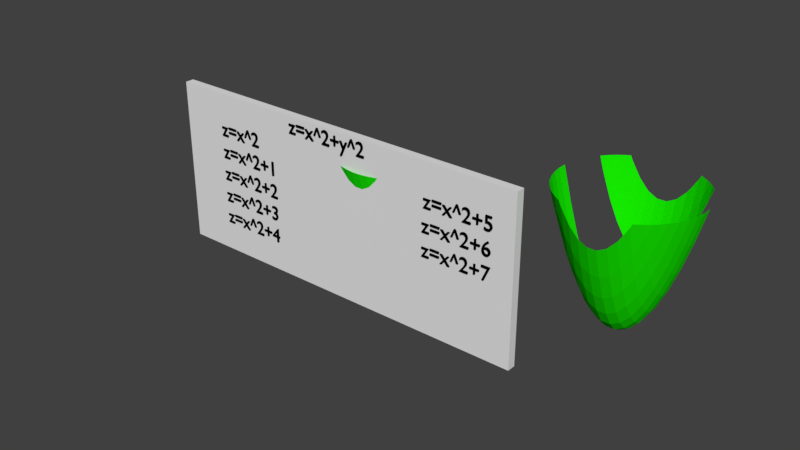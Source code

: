 # Source: armado_paraboloide_ver1_ani.blend  (saved by Blender 2.78.0; exported with 4.5.12 LTS)
import bpy
from mathutils import Matrix  # noqa: F401  (used for matrix-valued properties, if any)

bpy.ops.wm.read_factory_settings(use_empty=True)
scene = bpy.context.scene
scene.name = 'Scene'

# ---- collections
col_collection_1 = bpy.data.collections.new('Collection 1'); scene.collection.children.link(col_collection_1)

# ---- materials (node trees are filled in below, after node groups)
mat_material_001 = bpy.data.materials.new('Material.001')
mat_material_001.alpha_threshold = 0.0
mat_material_001.use_transparent_shadow = False
mat_material_001.diffuse_color = (0.0, 0.0, 0.0, 1.0)
mat_material_001.roughness = 0.5
mat_material_002 = bpy.data.materials.new('Material.002')
mat_material_002.alpha_threshold = 0.0
mat_material_002.use_transparent_shadow = False
mat_material_002.diffuse_color = (0.008149, 0.8, 0.0, 1.0)
mat_material_002.roughness = 0.5
mat_material = bpy.data.materials.new('Material')
mat_material.alpha_threshold = 0.0
mat_material.use_transparent_shadow = False
mat_material.roughness = 0.5

# ---- material node trees

# ---- world
world_world = bpy.data.worlds.new('World'); scene.world = world_world
world_world.color = (0.05088, 0.05088, 0.05088)
world_world.use_sun_shadow = False
world_world.sun_shadow_jitter_overblur = 0.0
world_world.cycles.sampling_method = 'MANUAL'

# ---- meshes
me_z_function_018 = bpy.data.meshes.new('Z Function.018')
me_z_function_018.from_pydata([(-0.9333, -0.6667, -0.3156), (-0.9333, -0.4, -0.03111), (-0.6667, -0.6667, 0.1111), (-0.6667, -0.4, 0.3956), (-1.733, -0.6667, -2.449), (-1.733, -0.4, -2.164), (-1.467, -0.6667, -1.596), (-1.467, -0.4, -1.311), (-1.2, -0.6667, -0.8844), (-1.2, -0.4, -0.6), (-0.9333, -0.6667, -0.3156), (-0.9333, -0.4, -0.03111), (-0.6667, -0.6667, 0.1111), (-0.6667, -0.4, 0.3956), (-0.4, -0.6667, 0.3956), (-0.4, -0.4, 0.68), (-0.1333, -0.6667, 0.5378), (-0.1333, -0.4, 0.8222), (0.1333, -0.6667, 0.5378), (0.1333, -0.4, 0.8222), (0.4, -0.6667, 0.3956), (0.4, -0.4, 0.68), (0.6667, -0.6667, 0.1111), (0.6667, -0.4, 0.3956), (0.9333, -0.6667, -0.3156), (0.9333, -0.4, -0.03111), (1.2, -0.6667, -0.8844), (1.2, -0.4, -0.6), (1.467, -0.6667, -1.596), (1.467, -0.4, -1.311), (1.733, -0.6667, -2.449), (1.733, -0.4, -2.164), (1.881, -0.6667, -3.0), (1.957, -0.4, -3.0), (-1.957, -0.4, -3.0), (-1.881, -0.6667, -3.0)], [], [(0, 2, 3, 1), (35, 4, 5, 34), (4, 6, 7, 5), (6, 8, 9, 7), (8, 10, 11, 9), (12, 14, 15, 13), (14, 16, 17, 15), (16, 18, 19, 17), (18, 20, 21, 19), (20, 22, 23, 21), (22, 24, 25, 23), (24, 26, 27, 25), (26, 28, 29, 27), (28, 30, 31, 29), (30, 32, 33, 31)])
me_z_function_018.materials.append(mat_material_002)
me_z_function_018.use_remesh_preserve_volume = False
me_z_function_018.use_remesh_preserve_attributes = False
me_z_function_018.use_mirror_vertex_groups = False
me_z_function_018.update()
me_z_function_017 = bpy.data.meshes.new('Z Function.017')
me_z_function_017.from_pydata([(-0.9333, -1.733, -2.876), (-0.6667, -1.733, -2.449), (-0.4, -1.733, -2.164), (-0.1333, -1.733, -2.022), (0.1333, -1.733, -2.022), (0.4, -1.733, -2.164), (0.6667, -1.733, -2.449), (0.9333, -1.733, -2.876), (0.9917, -1.733, -3.0), (-0.6667, -1.881, -3.0), (-0.9333, -1.767, -3.0), (-0.9917, -1.733, -3.0), (0.6667, -1.881, -3.0), (0.9333, -1.767, -3.0), (-0.4, -1.957, -3.0), (-0.1333, -1.995, -3.0), (0.4, -1.957, -3.0), (0.1333, -1.995, -3.0)], [], [(11, 10, 0), (10, 9, 1, 0), (9, 14, 2, 1), (14, 15, 3, 2), (15, 17, 4, 3), (17, 16, 5, 4), (16, 12, 6, 5), (12, 13, 7, 6), (13, 8, 7)])
me_z_function_017.materials.append(mat_material_002)
me_z_function_017.use_remesh_preserve_volume = False
me_z_function_017.use_remesh_preserve_attributes = False
me_z_function_017.use_mirror_vertex_groups = False
me_z_function_017.update()
me_z_function_016 = bpy.data.meshes.new('Z Function.016')
me_z_function_016.from_pydata([(-1.2, -1.467, -2.591), (-0.9333, -1.733, -2.876), (-0.9333, -1.467, -2.022), (-0.6667, -1.733, -2.449), (-0.6667, -1.467, -1.596), (-0.4, -1.733, -2.164), (-0.4, -1.467, -1.311), (-0.1333, -1.733, -2.022), (-0.1333, -1.467, -1.169), (0.1333, -1.733, -2.022), (0.1333, -1.467, -1.169), (0.4, -1.733, -2.164), (0.4, -1.467, -1.311), (0.6667, -1.733, -2.449), (0.6667, -1.467, -1.596), (0.9333, -1.733, -2.876), (0.9333, -1.467, -2.022), (1.2, -1.467, -2.591), (1.353, -1.467, -3.0), (0.9917, -1.733, -3.0), (1.2, -1.594, -3.0), (-1.2, -1.594, -3.0), (-1.353, -1.467, -3.0), (-0.9917, -1.733, -3.0)], [], [(22, 21, 0), (23, 1, 2, 0, 21), (1, 3, 4, 2), (3, 5, 6, 4), (5, 7, 8, 6), (7, 9, 10, 8), (9, 11, 12, 10), (11, 13, 14, 12), (13, 15, 16, 14), (20, 18, 17), (15, 19, 20, 17, 16)])
me_z_function_016.materials.append(mat_material_002)
me_z_function_016.use_remesh_preserve_volume = False
me_z_function_016.use_remesh_preserve_attributes = False
me_z_function_016.use_mirror_vertex_groups = False
me_z_function_016.update()
me_z_function_015 = bpy.data.meshes.new('Z Function.015')
me_z_function_015.from_pydata([(-1.467, -1.2, -2.591), (-1.2, -1.467, -2.591), (-1.2, -1.2, -1.88), (-0.9333, -1.467, -2.022), (-0.9333, -1.2, -1.311), (-0.6667, -1.467, -1.596), (-0.6667, -1.2, -0.8844), (-0.4, -1.467, -1.311), (-0.4, -1.2, -0.6), (-0.1333, -1.467, -1.169), (-0.1333, -1.2, -0.4578), (0.1333, -1.467, -1.169), (0.1333, -1.2, -0.4578), (0.4, -1.467, -1.311), (0.4, -1.2, -0.6), (0.6667, -1.467, -1.596), (0.6667, -1.2, -0.8844), (0.9333, -1.467, -2.022), (0.9333, -1.2, -1.311), (1.2, -1.467, -2.591), (1.2, -1.2, -1.88), (1.467, -1.2, -2.591), (1.353, -1.467, -3.0), (1.594, -1.2, -3.0), (-1.467, -1.353, -3.0), (-1.353, -1.467, -3.0), (1.467, -1.353, -3.0), (-1.594, -1.2, -3.0)], [], [(27, 24, 0), (25, 1, 2, 0, 24), (1, 3, 4, 2), (3, 5, 6, 4), (5, 7, 8, 6), (7, 9, 10, 8), (9, 11, 12, 10), (11, 13, 14, 12), (13, 15, 16, 14), (15, 17, 18, 16), (17, 19, 20, 18), (26, 23, 21), (19, 22, 26, 21, 20)])
me_z_function_015.materials.append(mat_material_002)
me_z_function_015.use_remesh_preserve_volume = False
me_z_function_015.use_remesh_preserve_attributes = False
me_z_function_015.use_mirror_vertex_groups = False
me_z_function_015.update()
me_z_function_014 = bpy.data.meshes.new('Z Function.014')
me_z_function_014.from_pydata([(-1.733, -0.9333, -2.876), (-1.467, -1.2, -2.591), (-1.467, -0.9333, -2.022), (-1.2, -1.2, -1.88), (-1.2, -0.9333, -1.311), (-0.9333, -1.2, -1.311), (-0.9333, -0.9333, -0.7422), (-0.6667, -1.2, -0.8844), (-0.6667, -0.9333, -0.3156), (-0.4, -1.2, -0.6), (-0.4, -0.9333, -0.03111), (-0.1333, -1.2, -0.4578), (-0.1333, -0.9333, 0.1111), (0.1333, -1.2, -0.4578), (0.1333, -0.9333, 0.1111), (0.4, -1.2, -0.6), (0.4, -0.9333, -0.03111), (0.6667, -1.2, -0.8844), (0.6667, -0.9333, -0.3156), (0.9333, -1.2, -1.311), (0.9333, -0.9333, -0.7422), (1.2, -1.2, -1.88), (1.2, -0.9333, -1.311), (1.467, -1.2, -2.591), (1.467, -0.9333, -2.022), (1.733, -0.9333, -2.876), (1.767, -0.9333, -3.0), (1.594, -1.2, -3.0), (1.733, -0.9917, -3.0), (-1.767, -0.9333, -3.0), (-1.733, -0.9917, -3.0), (-1.594, -1.2, -3.0)], [], [(29, 30, 0), (31, 1, 2, 0, 30), (1, 3, 4, 2), (3, 5, 6, 4), (5, 7, 8, 6), (7, 9, 10, 8), (9, 11, 12, 10), (11, 13, 14, 12), (13, 15, 16, 14), (15, 17, 18, 16), (17, 19, 20, 18), (19, 21, 22, 20), (21, 23, 24, 22), (28, 26, 25), (23, 27, 28, 25, 24)])
me_z_function_014.materials.append(mat_material_002)
me_z_function_014.use_remesh_preserve_volume = False
me_z_function_014.use_remesh_preserve_attributes = False
me_z_function_014.use_mirror_vertex_groups = False
me_z_function_014.update()
me_z_function_013 = bpy.data.meshes.new('Z Function.013')
me_z_function_013.from_pydata([(-1.733, -0.9333, -2.876), (-1.733, -0.6667, -2.449), (-1.467, -0.9333, -2.022), (-1.467, -0.6667, -1.596), (-1.2, -0.9333, -1.311), (-1.2, -0.6667, -0.8844), (-0.9333, -0.9333, -0.7422), (-0.9333, -0.6667, -0.3156), (-0.6667, -0.9333, -0.3156), (-0.6667, -0.6667, 0.1111), (-0.4, -0.9333, -0.03111), (-0.4, -0.6667, 0.3956), (-0.1333, -0.9333, 0.1111), (-0.1333, -0.6667, 0.5378), (0.1333, -0.9333, 0.1111), (0.1333, -0.6667, 0.5378), (0.4, -0.9333, -0.03111), (0.4, -0.6667, 0.3956), (0.6667, -0.9333, -0.3156), (0.6667, -0.6667, 0.1111), (0.9333, -0.9333, -0.7422), (0.9333, -0.6667, -0.3156), (1.2, -0.9333, -1.311), (1.2, -0.6667, -0.8844), (1.467, -0.9333, -2.022), (1.467, -0.6667, -1.596), (1.733, -0.9333, -2.876), (1.733, -0.6667, -2.449), (1.767, -0.9333, -3.0), (1.881, -0.6667, -3.0), (-1.767, -0.9333, -3.0), (-1.881, -0.6667, -3.0)], [], [(30, 0, 1, 31), (0, 2, 3, 1), (2, 4, 5, 3), (4, 6, 7, 5), (6, 8, 9, 7), (8, 10, 11, 9), (10, 12, 13, 11), (12, 14, 15, 13), (14, 16, 17, 15), (16, 18, 19, 17), (18, 20, 21, 19), (20, 22, 23, 21), (22, 24, 25, 23), (24, 26, 27, 25), (26, 28, 29, 27)])
me_z_function_013.materials.append(mat_material_002)
me_z_function_013.use_remesh_preserve_volume = False
me_z_function_013.use_remesh_preserve_attributes = False
me_z_function_013.use_mirror_vertex_groups = False
me_z_function_013.update()
me_z_function_011 = bpy.data.meshes.new('Z Function.011')
me_z_function_011.from_pydata([(-1.733, -0.4, -2.164), (-1.467, -0.4, -1.311), (-1.2, -0.4, -0.6), (-0.9333, -0.4, -0.03111), (-0.6667, -0.4, 0.3956), (-0.4, -0.4, 0.68), (-0.1333, -0.4, 0.8222), (0.1333, -0.4, 0.8222), (0.4, -0.4, 0.68), (0.6667, -0.4, 0.3956), (0.9333, -0.4, -0.03111), (1.2, -0.4, -0.6), (1.467, -0.4, -1.311), (1.733, -0.4, -2.164), (1.995, -0.1333, -3.0), (1.957, -0.4, -3.0), (-0.9333, -0.1333, 0.1111), (-0.6667, -0.1333, 0.5378), (1.733, -0.1333, -2.022), (1.467, -0.1333, -1.169), (-0.1333, -0.1333, 0.9644), (-0.4, -0.1333, 0.8222), (1.2, -0.1333, -0.4578), (-1.995, -0.1333, -3.0), (-1.957, -0.4, -3.0), (-1.2, -0.1333, -0.4578), (-1.467, -0.1333, -1.169), (0.1333, -0.1333, 0.9644), (-1.733, -0.1333, -2.022), (0.4, -0.1333, 0.8222), (0.9333, -0.1333, 0.1111), (0.6667, -0.1333, 0.5378)], [], [(24, 0, 28, 23), (0, 1, 26, 28), (1, 2, 25, 26), (2, 3, 16, 25), (3, 4, 17, 16), (4, 5, 21, 17), (5, 6, 20, 21), (6, 7, 27, 20), (7, 8, 29, 27), (8, 9, 31, 29), (9, 10, 30, 31), (10, 11, 22, 30), (11, 12, 19, 22), (12, 13, 18, 19), (13, 15, 14, 18)])
me_z_function_011.materials.append(mat_material_002)
me_z_function_011.use_remesh_preserve_volume = False
me_z_function_011.use_remesh_preserve_attributes = False
me_z_function_011.use_mirror_vertex_groups = False
me_z_function_011.update()
me_z_function_010 = bpy.data.meshes.new('Z Function.010')
me_z_function_010.from_pydata([(-0.9333, 1.733, -2.876), (-0.6667, 1.733, -2.449), (-0.4, 1.733, -2.164), (-0.1333, 1.733, -2.022), (0.1333, 1.733, -2.022), (0.4, 1.733, -2.164), (0.6667, 1.733, -2.449), (0.9333, 1.733, -2.876), (0.4, 1.957, -3.0), (0.1333, 1.995, -3.0), (-0.6667, 1.881, -3.0), (-0.9333, 1.767, -3.0), (-0.4, 1.957, -3.0), (-0.1333, 1.995, -3.0), (0.9917, 1.733, -3.0), (0.6667, 1.881, -3.0), (0.9333, 1.767, -3.0), (-0.9917, 1.733, -3.0)], [], [(17, 0, 11), (6, 7, 16, 15), (7, 14, 16), (2, 3, 13, 12), (0, 1, 10, 11), (1, 2, 12, 10), (3, 4, 9, 13), (4, 5, 8, 9), (5, 6, 15, 8)])
me_z_function_010.materials.append(mat_material_002)
me_z_function_010.use_remesh_preserve_volume = False
me_z_function_010.use_remesh_preserve_attributes = False
me_z_function_010.use_mirror_vertex_groups = False
me_z_function_010.update()
me_z_function_009 = bpy.data.meshes.new('Z Function.009')
me_z_function_009.from_pydata([(-1.2, 1.467, -2.591), (-0.9333, 1.467, -2.022), (-0.9333, 1.733, -2.876), (-0.6667, 1.467, -1.596), (-0.6667, 1.733, -2.449), (-0.4, 1.467, -1.311), (-0.4, 1.733, -2.164), (-0.1333, 1.467, -1.169), (-0.1333, 1.733, -2.022), (0.1333, 1.467, -1.169), (0.1333, 1.733, -2.022), (0.4, 1.467, -1.311), (0.4, 1.733, -2.164), (0.6667, 1.467, -1.596), (0.6667, 1.733, -2.449), (0.9333, 1.467, -2.022), (0.9333, 1.733, -2.876), (1.2, 1.467, -2.591), (1.353, 1.467, -3.0), (0.9917, 1.733, -3.0), (1.2, 1.594, -3.0), (-1.2, 1.594, -3.0), (-1.353, 1.467, -3.0), (-0.9917, 1.733, -3.0)], [], [(22, 0, 21), (1, 3, 4, 2), (3, 5, 6, 4), (5, 7, 8, 6), (7, 9, 10, 8), (9, 11, 12, 10), (11, 13, 14, 12), (13, 15, 16, 14), (0, 1, 2, 23, 21), (15, 17, 20, 19, 16), (17, 18, 20)])
me_z_function_009.materials.append(mat_material_002)
me_z_function_009.use_remesh_preserve_volume = False
me_z_function_009.use_remesh_preserve_attributes = False
me_z_function_009.use_mirror_vertex_groups = False
me_z_function_009.update()
me_z_function_008 = bpy.data.meshes.new('Z Function.008')
me_z_function_008.from_pydata([(-1.467, 1.2, -2.591), (-1.2, 1.2, -1.88), (-1.2, 1.467, -2.591), (-0.9333, 1.2, -1.311), (-0.9333, 1.467, -2.022), (-0.6667, 1.2, -0.8844), (-0.6667, 1.467, -1.596), (-0.4, 1.2, -0.6), (-0.4, 1.467, -1.311), (-0.1333, 1.2, -0.4578), (-0.1333, 1.467, -1.169), (0.1333, 1.2, -0.4578), (0.1333, 1.467, -1.169), (0.4, 1.2, -0.6), (0.4, 1.467, -1.311), (0.6667, 1.2, -0.8844), (0.6667, 1.467, -1.596), (0.9333, 1.2, -1.311), (0.9333, 1.467, -2.022), (1.2, 1.2, -1.88), (1.2, 1.467, -2.591), (1.467, 1.2, -2.591), (1.594, 1.2, -3.0), (-1.467, 1.353, -3.0), (1.353, 1.467, -3.0), (1.467, 1.353, -3.0), (-1.353, 1.467, -3.0), (-1.594, 1.2, -3.0)], [], [(27, 0, 23), (1, 3, 4, 2), (3, 5, 6, 4), (5, 7, 8, 6), (7, 9, 10, 8), (9, 11, 12, 10), (11, 13, 14, 12), (13, 15, 16, 14), (15, 17, 18, 16), (17, 19, 20, 18), (19, 21, 25, 24, 20), (21, 22, 25), (0, 1, 2, 26, 23)])
me_z_function_008.materials.append(mat_material_002)
me_z_function_008.use_remesh_preserve_volume = False
me_z_function_008.use_remesh_preserve_attributes = False
me_z_function_008.use_mirror_vertex_groups = False
me_z_function_008.update()
me_z_function_007 = bpy.data.meshes.new('Z Function.007')
me_z_function_007.from_pydata([(-1.733, 0.9333, -2.876), (-1.467, 0.9333, -2.022), (-1.467, 1.2, -2.591), (-1.2, 0.9333, -1.311), (-1.2, 1.2, -1.88), (-0.9333, 0.9333, -0.7422), (-0.9333, 1.2, -1.311), (-0.6667, 0.9333, -0.3156), (-0.6667, 1.2, -0.8844), (-0.4, 0.9333, -0.03111), (-0.4, 1.2, -0.6), (-0.1333, 0.9333, 0.1111), (-0.1333, 1.2, -0.4578), (0.1333, 0.9333, 0.1111), (0.1333, 1.2, -0.4578), (0.4, 0.9333, -0.03111), (0.4, 1.2, -0.6), (0.6667, 0.9333, -0.3156), (0.6667, 1.2, -0.8844), (0.9333, 0.9333, -0.7422), (0.9333, 1.2, -1.311), (1.2, 0.9333, -1.311), (1.2, 1.2, -1.88), (1.467, 0.9333, -2.022), (1.467, 1.2, -2.591), (1.733, 0.9333, -2.876), (1.733, 0.9917, -3.0), (1.594, 1.2, -3.0), (1.767, 0.9333, -3.0), (-1.733, 0.9917, -3.0), (-1.594, 1.2, -3.0), (-1.767, 0.9333, -3.0)], [], [(31, 0, 29), (1, 3, 4, 2), (3, 5, 6, 4), (5, 7, 8, 6), (7, 9, 10, 8), (9, 11, 12, 10), (11, 13, 14, 12), (13, 15, 16, 14), (15, 17, 18, 16), (17, 19, 20, 18), (19, 21, 22, 20), (21, 23, 24, 22), (0, 1, 2, 30, 29), (23, 25, 26, 27, 24), (25, 28, 26)])
me_z_function_007.materials.append(mat_material_002)
me_z_function_007.use_remesh_preserve_volume = False
me_z_function_007.use_remesh_preserve_attributes = False
me_z_function_007.use_mirror_vertex_groups = False
me_z_function_007.update()
me_z_function_006 = bpy.data.meshes.new('Z Function.006')
me_z_function_006.from_pydata([(-1.733, 0.6667, -2.449), (-1.733, 0.9333, -2.876), (-1.467, 0.6667, -1.596), (-1.467, 0.9333, -2.022), (-1.2, 0.6667, -0.8844), (-1.2, 0.9333, -1.311), (-0.9333, 0.6667, -0.3156), (-0.9333, 0.9333, -0.7422), (-0.6667, 0.6667, 0.1111), (-0.6667, 0.9333, -0.3156), (-0.4, 0.6667, 0.3956), (-0.4, 0.9333, -0.03111), (-0.1333, 0.6667, 0.5378), (-0.1333, 0.9333, 0.1111), (0.1333, 0.6667, 0.5378), (0.1333, 0.9333, 0.1111), (0.4, 0.6667, 0.3956), (0.4, 0.9333, -0.03111), (0.6667, 0.6667, 0.1111), (0.6667, 0.9333, -0.3156), (0.9333, 0.6667, -0.3156), (0.9333, 0.9333, -0.7422), (1.2, 0.6667, -0.8844), (1.2, 0.9333, -1.311), (1.467, 0.6667, -1.596), (1.467, 0.9333, -2.022), (1.733, 0.6667, -2.449), (1.733, 0.9333, -2.876), (1.881, 0.6667, -3.0), (1.767, 0.9333, -3.0), (-1.767, 0.9333, -3.0), (-1.881, 0.6667, -3.0)], [], [(31, 0, 1, 30), (0, 2, 3, 1), (2, 4, 5, 3), (4, 6, 7, 5), (6, 8, 9, 7), (8, 10, 11, 9), (10, 12, 13, 11), (12, 14, 15, 13), (14, 16, 17, 15), (16, 18, 19, 17), (18, 20, 21, 19), (20, 22, 23, 21), (22, 24, 25, 23), (24, 26, 27, 25), (26, 28, 29, 27)])
me_z_function_006.materials.append(mat_material_002)
me_z_function_006.use_remesh_preserve_volume = False
me_z_function_006.use_remesh_preserve_attributes = False
me_z_function_006.use_mirror_vertex_groups = False
me_z_function_006.update()
me_z_function_005 = bpy.data.meshes.new('Z Function.005')
me_z_function_005.from_pydata([(-1.733, 0.4, -2.164), (-1.733, 0.6667, -2.449), (-1.467, 0.4, -1.311), (-1.467, 0.6667, -1.596), (-1.2, 0.4, -0.6), (-1.2, 0.6667, -0.8844), (-0.9333, 0.4, -0.03111), (-0.9333, 0.6667, -0.3156), (-0.6667, 0.4, 0.3956), (-0.6667, 0.6667, 0.1111), (-0.4, 0.4, 0.68), (-0.4, 0.6667, 0.3956), (-0.1333, 0.4, 0.8222), (-0.1333, 0.6667, 0.5378), (0.1333, 0.4, 0.8222), (0.1333, 0.6667, 0.5378), (0.4, 0.4, 0.68), (0.4, 0.6667, 0.3956), (0.6667, 0.4, 0.3956), (0.6667, 0.6667, 0.1111), (0.9333, 0.4, -0.03111), (0.9333, 0.6667, -0.3156), (1.2, 0.4, -0.6), (1.2, 0.6667, -0.8844), (1.467, 0.4, -1.311), (1.467, 0.6667, -1.596), (1.733, 0.4, -2.164), (1.733, 0.6667, -2.449), (1.881, 0.6667, -3.0), (1.957, 0.4, -3.0), (-1.957, 0.4, -3.0), (-1.881, 0.6667, -3.0)], [], [(30, 0, 1, 31), (0, 2, 3, 1), (2, 4, 5, 3), (4, 6, 7, 5), (6, 8, 9, 7), (8, 10, 11, 9), (10, 12, 13, 11), (12, 14, 15, 13), (14, 16, 17, 15), (16, 18, 19, 17), (18, 20, 21, 19), (20, 22, 23, 21), (22, 24, 25, 23), (24, 26, 27, 25), (26, 29, 28, 27)])
me_z_function_005.materials.append(mat_material_002)
me_z_function_005.use_remesh_preserve_volume = False
me_z_function_005.use_remesh_preserve_attributes = False
me_z_function_005.use_mirror_vertex_groups = False
me_z_function_005.update()
me_z_function_004 = bpy.data.meshes.new('Z Function.004')
me_z_function_004.from_pydata([(-1.733, 0.4, -2.164), (-1.467, 0.4, -1.311), (-1.2, 0.1333, -0.4578), (-1.2, 0.4, -0.6), (-0.9333, 0.4, -0.03111), (-0.6667, 0.4, 0.3956), (-0.4, 0.4, 0.68), (-0.1333, 0.4, 0.8222), (0.1333, 0.1333, 0.9644), (0.1333, 0.4, 0.8222), (0.4, 0.1333, 0.8222), (0.4, 0.4, 0.68), (0.6667, 0.4, 0.3956), (0.9333, 0.1333, 0.1111), (0.9333, 0.4, -0.03111), (1.2, 0.4, -0.6), (1.467, 0.4, -1.311), (1.733, 0.4, -2.164), (-1.995, 0.1333, -3.0), (-0.1333, 0.1333, 0.9644), (-0.4, 0.1333, 0.8222), (-0.6667, 0.1333, 0.5378), (1.733, 0.1333, -2.022), (1.467, 0.1333, -1.169), (-0.9333, 0.1333, 0.1111), (1.995, 0.1333, -3.0), (1.2, 0.1333, -0.4578), (1.957, 0.4, -3.0), (-1.733, 0.1333, -2.022), (-1.957, 0.4, -3.0), (-1.467, 0.1333, -1.169), (0.6667, 0.1333, 0.5378)], [], [(18, 28, 0, 29), (28, 30, 1, 0), (30, 2, 3, 1), (2, 24, 4, 3), (24, 21, 5, 4), (21, 20, 6, 5), (20, 19, 7, 6), (19, 8, 9, 7), (8, 10, 11, 9), (10, 31, 12, 11), (31, 13, 14, 12), (13, 26, 15, 14), (26, 23, 16, 15), (23, 22, 17, 16), (22, 25, 27, 17)])
me_z_function_004.materials.append(mat_material_002)
me_z_function_004.use_remesh_preserve_volume = False
me_z_function_004.use_remesh_preserve_attributes = False
me_z_function_004.use_mirror_vertex_groups = False
me_z_function_004.update()
me_z_function_003 = bpy.data.meshes.new('Z Function.003')
me_z_function_003.from_pydata([(-1.733, -0.1333, -2.022), (-1.733, 0.1333, -2.022), (-1.467, -0.1333, -1.169), (-1.467, 0.1333, -1.169), (-1.2, -0.1333, -0.4578), (-0.9333, -0.1333, 0.1111), (-0.9333, 0.1333, 0.1111), (-0.6667, -0.1333, 0.5378), (-0.6667, 0.1333, 0.5378), (-0.4, -0.1333, 0.8222), (-0.4, 0.1333, 0.8222), (-0.1333, -0.1333, 0.9644), (-0.1333, 0.1333, 0.9644), (0.1333, -0.1333, 0.9644), (0.4, -0.1333, 0.8222), (0.6667, -0.1333, 0.5378), (0.6667, 0.1333, 0.5378), (0.9333, -0.1333, 0.1111), (1.2, -0.1333, -0.4578), (1.2, 0.1333, -0.4578), (1.467, -0.1333, -1.169), (1.467, 0.1333, -1.169), (1.733, -0.1333, -2.022), (1.733, 0.1333, -2.022), (1.995, 0.1333, -3.0), (1.995, -0.1333, -3.0), (-0.1333, 0.1333, 0.9644), (-0.4, 0.1333, 0.8222), (-0.6667, 0.1333, 0.5378), (1.733, 0.1333, -2.022), (1.467, 0.1333, -1.169), (-0.9333, 0.1333, 0.1111), (-0.9333, -0.1333, 0.1111), (-0.6667, -0.1333, 0.5378), (1.2, 0.1333, -0.4578), (1.733, -0.1333, -2.022), (1.467, -0.1333, -1.169), (-0.1333, -0.1333, 0.9644), (-0.4, -0.1333, 0.8222), (-1.733, 0.1333, -2.022), (1.2, -0.1333, -0.4578), (-1.2, 0.1333, -0.4578), (-1.2, 0.1333, -0.4578), (-1.2, -0.1333, -0.4578), (-1.467, 0.1333, -1.169), (-1.467, -0.1333, -1.169), (0.1333, 0.1333, 0.9644), (0.1333, 0.1333, 0.9644), (0.1333, -0.1333, 0.9644), (-1.733, -0.1333, -2.022), (-1.995, -0.1333, -3.0), (0.4, 0.1333, 0.8222), (0.4, 0.1333, 0.8222), (0.4, -0.1333, 0.8222), (0.9333, 0.1333, 0.1111), (0.9333, 0.1333, 0.1111), (0.9333, -0.1333, 0.1111), (-1.995, 0.1333, -3.0), (0.6667, 0.1333, 0.5378), (0.6667, -0.1333, 0.5378)], [], [(50, 49, 39, 57), (0, 45, 44, 1), (2, 43, 42, 3), (4, 32, 31, 41), (5, 33, 28, 6), (7, 38, 27, 8), (9, 37, 26, 10), (11, 48, 47, 12), (13, 53, 52, 46), (14, 59, 58, 51), (15, 56, 55, 16), (17, 40, 34, 54), (18, 36, 30, 19), (20, 35, 29, 21), (22, 25, 24, 23)])
me_z_function_003.materials.append(mat_material_002)
me_z_function_003.use_remesh_preserve_volume = False
me_z_function_003.use_remesh_preserve_attributes = False
me_z_function_003.use_mirror_vertex_groups = False
me_z_function_003.update()
me_plane = bpy.data.meshes.new('Plane')
me_plane.from_pydata([(-1.0, -1.0, 0.0), (1.0, -1.0, 0.0), (-1.0, 1.0, 0.0), (1.0, 1.0, 0.0), (-1.0, 1.0, 0.1064), (-1.0, -1.0, 0.1064), (1.0, -1.0, 0.1064), (1.0, 1.0, 0.1064)], [], [(0, 2, 3, 1), (5, 6, 7, 4), (1, 3, 7, 6), (2, 0, 5, 4), (3, 2, 4, 7), (0, 1, 6, 5)])
me_plane.materials.append(mat_material)
me_plane.use_remesh_preserve_volume = False
me_plane.use_remesh_preserve_attributes = False
me_plane.use_mirror_vertex_groups = False
me_plane.update()

# ---- curves / text
txt_text_011 = bpy.data.curves.new('Text.011', 'FONT')
txt_text_011.dimensions = '2D'
txt_text_011.body = 'z=x^2+5'
txt_text_011.use_path_clamp = True
txt_text_011.bevel_resolution = 0
txt_text_011.extrude = 0.03
txt_text_010 = bpy.data.curves.new('Text.010', 'FONT')
txt_text_010.dimensions = '2D'
txt_text_010.body = 'z=x^2+6'
txt_text_010.use_path_clamp = True
txt_text_010.bevel_resolution = 0
txt_text_010.extrude = 0.03
txt_text_009 = bpy.data.curves.new('Text.009', 'FONT')
txt_text_009.dimensions = '2D'
txt_text_009.body = 'z=x^2+7'
txt_text_009.materials.append(mat_material_001)
txt_text_009.use_path_clamp = True
txt_text_009.bevel_resolution = 0
txt_text_009.extrude = 0.03
txt_text_008 = bpy.data.curves.new('Text.008', 'FONT')
txt_text_008.dimensions = '2D'
txt_text_008.body = 'z=x^2+6'
txt_text_008.materials.append(mat_material_001)
txt_text_008.use_path_clamp = True
txt_text_008.bevel_resolution = 0
txt_text_008.extrude = 0.03
txt_text_007 = bpy.data.curves.new('Text.007', 'FONT')
txt_text_007.dimensions = '2D'
txt_text_007.body = 'z=x^2+5'
txt_text_007.materials.append(mat_material_001)
txt_text_007.use_path_clamp = True
txt_text_007.bevel_resolution = 0
txt_text_007.extrude = 0.03
txt_text_007.small_caps_scale = 0.74
txt_text_007.underline_height = 0.0
txt_text_005 = bpy.data.curves.new('Text.005', 'FONT')
txt_text_005.dimensions = '2D'
txt_text_005.body = 'z=x^2+4'
txt_text_005.materials.append(mat_material_001)
txt_text_005.use_path_clamp = True
txt_text_005.bevel_resolution = 0
txt_text_005.extrude = 0.03
txt_text_004 = bpy.data.curves.new('Text.004', 'FONT')
txt_text_004.dimensions = '2D'
txt_text_004.body = 'z=x^2+3'
txt_text_004.materials.append(mat_material_001)
txt_text_004.use_path_clamp = True
txt_text_004.bevel_resolution = 0
txt_text_004.extrude = 0.03
txt_text_003 = bpy.data.curves.new('Text.003', 'FONT')
txt_text_003.dimensions = '2D'
txt_text_003.body = 'z=x^2+2'
txt_text_003.materials.append(mat_material_001)
txt_text_003.use_path_clamp = True
txt_text_003.bevel_resolution = 0
txt_text_003.extrude = 0.03
txt_text_002 = bpy.data.curves.new('Text.002', 'FONT')
txt_text_002.dimensions = '2D'
txt_text_002.body = 'z=x^2+1'
txt_text_002.materials.append(mat_material_001)
txt_text_002.use_path_clamp = True
txt_text_002.bevel_resolution = 0
txt_text_002.extrude = 0.03
txt_text_001 = bpy.data.curves.new('Text.001', 'FONT')
txt_text_001.dimensions = '2D'
txt_text_001.body = 'z=x^2'
txt_text_001.materials.append(mat_material_001)
txt_text_001.use_path_clamp = True
txt_text_001.bevel_resolution = 0
txt_text_001.extrude = 0.03
txt_text = bpy.data.curves.new('Text', 'FONT')
txt_text.dimensions = '2D'
txt_text.body = 'z=x^2+y^2'
txt_text.materials.append(mat_material_001)
txt_text.use_path_clamp = True
txt_text.bevel_resolution = 0
txt_text.extrude = 0.03

# ---- objects
ob_text_010 = bpy.data.objects.new('Text.010', txt_text_011)
ob_text_009 = bpy.data.objects.new('Text.009', txt_text_010)
ob_text_008 = bpy.data.objects.new('Text.008', txt_text_009)
ob_text_007 = bpy.data.objects.new('Text.007', txt_text_008)
ob_text_006 = bpy.data.objects.new('Text.006', txt_text_007)
ob_text_005 = bpy.data.objects.new('Text.005', txt_text_005)
ob_text_004 = bpy.data.objects.new('Text.004', txt_text_004)
ob_text_003 = bpy.data.objects.new('Text.003', txt_text_003)
ob_z_function_10 = bpy.data.objects.new('Z Function.10', me_z_function_018)
ob_z_function_15 = bpy.data.objects.new('Z Function.15', me_z_function_017)
ob_z_function_14 = bpy.data.objects.new('Z Function.14', me_z_function_016)
ob_z_function_13 = bpy.data.objects.new('Z Function.13', me_z_function_015)
ob_z_function_12 = bpy.data.objects.new('Z Function.12', me_z_function_014)
ob_z_function_11 = bpy.data.objects.new('Z Function.11', me_z_function_013)
ob_z_function_9 = bpy.data.objects.new('Z Function.9', me_z_function_011)
ob_z_function_1 = bpy.data.objects.new('Z Function.1', me_z_function_010)
ob_z_function_2 = bpy.data.objects.new('Z Function.2', me_z_function_009)
ob_z_function_3 = bpy.data.objects.new('Z Function.3', me_z_function_008)
ob_z_function_4 = bpy.data.objects.new('Z Function.4', me_z_function_007)
ob_z_function_5 = bpy.data.objects.new('Z Function.5', me_z_function_006)
ob_z_function_6 = bpy.data.objects.new('Z Function.6', me_z_function_005)
ob_z_function_7 = bpy.data.objects.new('Z Function.7', me_z_function_004)
ob_z_function_8 = bpy.data.objects.new('Z Function.8', me_z_function_003)
ob_text_002 = bpy.data.objects.new('Text.002', txt_text_002)
ob_text_001 = bpy.data.objects.new('Text.001', txt_text_001)
ob_text = bpy.data.objects.new('Text', txt_text)
ob_tablero = bpy.data.objects.new('tablero', me_plane)

# ---- transforms, parenting, visibility, modifiers, constraints
ob_text_010.location = (-6.558, 0.1403, -1.8)
ob_text_010.rotation_euler = (1.571, -0.0, 0.0)
ob_text_010.scale = (0.7, 0.7, 0.7)
ob_text_010.lineart.crease_threshold = 0.0
ob_text_009.location = (-6.558, 0.1279, -1.0)
ob_text_009.rotation_euler = (1.571, -0.0, 0.0)
ob_text_009.scale = (0.7, 0.7, 0.7)
ob_text_009.lineart.crease_threshold = 0.0
ob_text_008.location = (-6.558, 0.02, -0.2)
ob_text_008.rotation_euler = (1.571, -0.0, 0.0)
ob_text_008.scale = (0.7, 0.7, 0.7)
ob_text_008.lineart.crease_threshold = 0.0
ob_text_007.location = (-6.558, 0.02, 0.6)
ob_text_007.rotation_euler = (1.571, -0.0, 0.0)
ob_text_007.scale = (0.7, 0.7, 0.7)
ob_text_007.lineart.crease_threshold = 0.0
ob_text_006.location = (-6.508, 0.02, 1.4)
ob_text_006.rotation_euler = (1.571, -0.0, 0.0)
ob_text_006.scale = (0.7, 0.7, 0.7)
ob_text_006.lineart.crease_threshold = 0.0
ob_text_005.location = (-15.0, 0.02, -1.8)
ob_text_005.rotation_euler = (1.571, -0.0, 0.0)
ob_text_005.scale = (0.7, 0.7, 0.7)
ob_text_005.lineart.crease_threshold = 0.0
ob_text_004.location = (-15.0, 0.02, -1.0)
ob_text_004.rotation_euler = (1.571, -0.0, 0.0)
ob_text_004.scale = (0.7, 0.7, 0.7)
ob_text_004.lineart.crease_threshold = 0.0
ob_text_003.location = (-15.0, 0.02, -0.2)
ob_text_003.rotation_euler = (1.571, -0.0, 0.0)
ob_text_003.scale = (0.7, 0.7, 0.7)
ob_text_003.lineart.crease_threshold = 0.0
ob_z_function_10.location = (0.0, 0.0, 1.0)
ob_z_function_10.rotation_euler = (-0.0, 3.142, -0.0)
ob_z_function_10.lineart.crease_threshold = 0.0
ob_z_function_15.location = (-9.0, 1.899, -1.2)
ob_z_function_15.rotation_euler = (-0.0, 3.142, -0.0)
ob_z_function_15.lineart.crease_threshold = 0.0
ob_z_function_14.location = (0.0, 0.0, 1.0)
ob_z_function_14.rotation_euler = (-0.0, 3.142, -0.0)
ob_z_function_14.lineart.crease_threshold = 0.0
ob_z_function_13.location = (0.0, 0.0, 1.0)
ob_z_function_13.rotation_euler = (-0.0, 3.142, -0.0)
ob_z_function_13.lineart.crease_threshold = 0.0
ob_z_function_12.location = (0.0, 0.0, 1.0)
ob_z_function_12.rotation_euler = (-0.0, 3.142, -0.0)
ob_z_function_12.lineart.crease_threshold = 0.0
ob_z_function_11.location = (0.0, 0.0, 1.0)
ob_z_function_11.rotation_euler = (-0.0, 3.142, -0.0)
ob_z_function_11.lineart.crease_threshold = 0.0
ob_z_function_9.location = (0.0, 0.0, 1.0)
ob_z_function_9.rotation_euler = (-0.0, 3.142, -0.0)
ob_z_function_9.lineart.crease_threshold = 0.0
ob_z_function_1.location = (-9.0, -1.643, -1.185)
ob_z_function_1.rotation_euler = (-0.0, 3.142, -0.0)
ob_z_function_1.lineart.crease_threshold = 0.0
ob_z_function_2.location = (0.0, 0.0, 1.0)
ob_z_function_2.rotation_euler = (-0.0, 3.142, -0.0)
ob_z_function_2.lineart.crease_threshold = 0.0
ob_z_function_3.location = (0.0, 0.0, 1.0)
ob_z_function_3.rotation_euler = (-0.0, 3.142, -0.0)
ob_z_function_3.lineart.crease_threshold = 0.0
ob_z_function_4.location = (0.0, 0.0, 1.0)
ob_z_function_4.rotation_euler = (-0.0, 3.142, -0.0)
ob_z_function_4.hide_render = True
ob_z_function_4.lineart.crease_threshold = 0.0
ob_z_function_5.location = (0.0, 0.0, 1.0)
ob_z_function_5.rotation_euler = (-0.0, 3.142, -0.0)
ob_z_function_5.hide_render = True
ob_z_function_5.lineart.crease_threshold = 0.0
ob_z_function_6.location = (0.0, 0.0, 1.0)
ob_z_function_6.rotation_euler = (-0.0, 3.142, -0.0)
ob_z_function_6.hide_render = True
ob_z_function_6.lineart.crease_threshold = 0.0
ob_z_function_7.location = (0.0, 0.0, 1.0)
ob_z_function_7.rotation_euler = (-0.0, 3.142, -0.0)
ob_z_function_7.hide_render = True
ob_z_function_7.lineart.crease_threshold = 0.0
ob_z_function_8.location = (0.0, 0.0, 1.0)
ob_z_function_8.rotation_euler = (-0.0, 3.142, -0.0)
ob_z_function_8.lineart.crease_threshold = 0.0
ob_text_002.location = (-15.0, 0.02, 0.6)
ob_text_002.rotation_euler = (1.571, -0.0, 0.0)
ob_text_002.scale = (0.7, 0.7, 0.7)
ob_text_002.lineart.crease_threshold = 0.0
ob_text_001.location = (-15.0, 0.02, 1.4)
ob_text_001.rotation_euler = (1.571, -0.0, 0.0)
ob_text_001.scale = (0.7, 0.7, 0.7)
ob_text_001.lineart.crease_threshold = 0.0
ob_text.location = (-11.86, 0.01698, 2.306)
ob_text.rotation_euler = (1.571, -0.0, 0.0)
ob_text.scale = (0.7, 0.7, 0.7)
ob_text.lineart.crease_threshold = 0.0
ob_tablero.location = (-10.0, 0.3549, 0.0)
ob_tablero.rotation_euler = (1.571, -0.0, 0.0)
ob_tablero.scale = (6.682, 2.863, 2.863)
ob_tablero.lineart.crease_threshold = 0.0

# ---- collection membership
col_collection_1.objects.link(ob_text_010)
col_collection_1.objects.link(ob_text_009)
col_collection_1.objects.link(ob_text_008)
col_collection_1.objects.link(ob_text_007)
col_collection_1.objects.link(ob_text_006)
col_collection_1.objects.link(ob_text_005)
col_collection_1.objects.link(ob_text_004)
col_collection_1.objects.link(ob_text_003)
col_collection_1.objects.link(ob_z_function_10)
col_collection_1.objects.link(ob_z_function_15)
col_collection_1.objects.link(ob_z_function_14)
col_collection_1.objects.link(ob_z_function_13)
col_collection_1.objects.link(ob_z_function_12)
col_collection_1.objects.link(ob_z_function_11)
col_collection_1.objects.link(ob_z_function_9)
col_collection_1.objects.link(ob_z_function_1)
col_collection_1.objects.link(ob_z_function_2)
col_collection_1.objects.link(ob_z_function_3)
col_collection_1.objects.link(ob_z_function_4)
col_collection_1.objects.link(ob_z_function_5)
col_collection_1.objects.link(ob_z_function_6)
col_collection_1.objects.link(ob_z_function_7)
col_collection_1.objects.link(ob_z_function_8)
col_collection_1.objects.link(ob_text_002)
col_collection_1.objects.link(ob_text_001)
col_collection_1.objects.link(ob_text)
col_collection_1.objects.link(ob_tablero)

# ---- scene / render settings (as saved in the file)
scene.frame_start = 1; scene.frame_end = 910; scene.frame_set(806)
scene.render.engine = 'BLENDER_EEVEE_NEXT'
scene.render.resolution_percentage = 50
scene.render.dither_intensity = 0.0
scene.cycles.use_denoising = False
scene.cycles.samples = 128
scene.cycles.sampling_pattern = 'TABULATED_SOBOL'
scene.cycles.light_sampling_threshold = 0.0
scene.cycles.use_adaptive_sampling = False
scene.cycles.use_light_tree = False
scene.cycles.blur_glossy = 0.0
scene.cycles.sample_clamp_indirect = 0.0
scene.view_settings.view_transform = 'Standard'
bpy.context.view_layer.update()

# ---- added for rendering (the .blend has no active camera and no usable light): camera, sun
cam_auto = bpy.data.cameras.new('AutoCamera')
cam_auto.lens = 50.0
cam_auto.sensor_width = 36.0
cam_auto.clip_end = 1000.0
ob_auto_camera = bpy.data.objects.new('AutoCamera', cam_auto)
scene.collection.objects.link(ob_auto_camera)
ob_auto_camera.location = (11.3442, -22.425, 15.5186)
ob_auto_camera.rotation_euler = (1.09748, -7.21219e-08, 0.694738)
scene.camera = ob_auto_camera
light_auto_sun = bpy.data.lights.new('AutoSun', 'SUN')
light_auto_sun.energy = 3.0
light_auto_sun.angle = 0.0523599
ob_auto_sun = bpy.data.objects.new('AutoSun', light_auto_sun)
scene.collection.objects.link(ob_auto_sun)
ob_auto_sun.rotation_euler = (0.872665, 0.174533, 0.523599)
bpy.context.view_layer.update()
